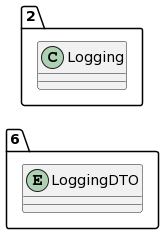

The diagram above was rendered by PlantUML. Its source (embedded in the PNG):
@startuml
allow_mixing
left to right direction
package "6"{
entity LoggingDTO

}
package "2"{
class Logging
}
@enduml